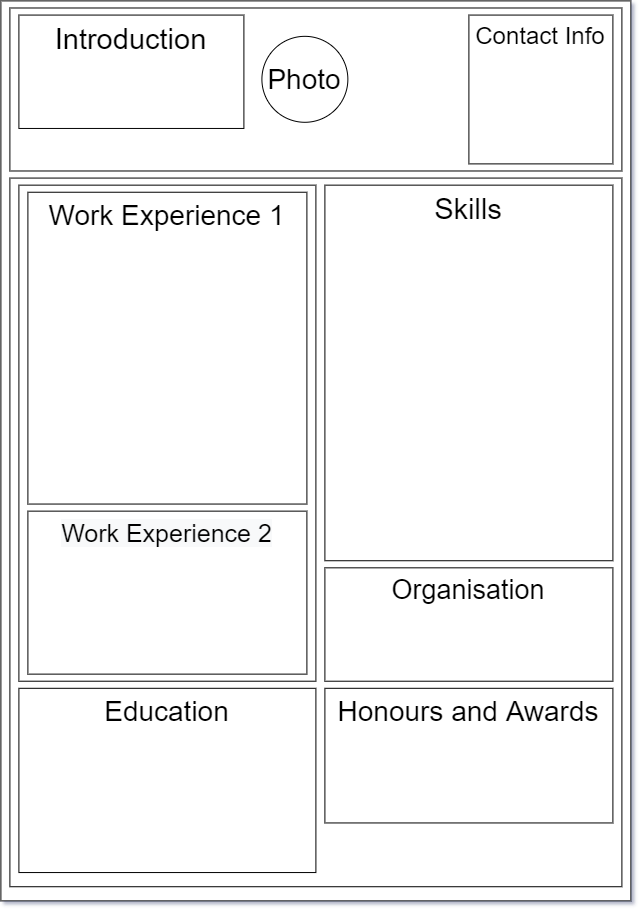

The diagram above was exported from draw.io. Its source (the exported page's mxGraphModel, read from the mxfile embedded in the PNG):
<mxGraphModel dx="120.4" dy="2306.4" grid="1" gridSize="10" guides="1" tooltips="1" connect="1" arrows="1" fold="1" page="1" pageScale="0.8" pageWidth="827" pageHeight="1169" math="0" shadow="0">
  <root>
    <mxCell id="0" />
    <mxCell id="1" parent="0" />
    <mxCell id="PRMDcMIaDUHomMhJo0I4-16" value="" style="group" vertex="1" connectable="0" parent="1">
      <mxGeometry x="680" y="-1860" width="630" height="900" as="geometry" />
    </mxCell>
    <mxCell id="_zCHFzX_eu1gfSntljtw-1" value="" style="whiteSpace=wrap;html=1;" parent="PRMDcMIaDUHomMhJo0I4-16" vertex="1">
      <mxGeometry width="630" height="900.0000000000001" as="geometry" />
    </mxCell>
    <mxCell id="PRMDcMIaDUHomMhJo0I4-2" value="" style="whiteSpace=wrap;html=1;" vertex="1" parent="PRMDcMIaDUHomMhJo0I4-16">
      <mxGeometry x="9.000000000000002" y="7.086614173228348" width="611.9999999999999" height="162.992125984252" as="geometry" />
    </mxCell>
    <mxCell id="PRMDcMIaDUHomMhJo0I4-3" value="" style="whiteSpace=wrap;html=1;" vertex="1" parent="PRMDcMIaDUHomMhJo0I4-16">
      <mxGeometry x="9.000000000000002" y="177.16535433070868" width="611.9999999999999" height="708.6614173228347" as="geometry" />
    </mxCell>
    <mxCell id="PRMDcMIaDUHomMhJo0I4-5" value="" style="whiteSpace=wrap;html=1;" vertex="1" parent="PRMDcMIaDUHomMhJo0I4-16">
      <mxGeometry x="18.000000000000004" y="184.25196850393704" width="297.00000000000006" height="496.06299212598424" as="geometry" />
    </mxCell>
    <mxCell id="PRMDcMIaDUHomMhJo0I4-6" value="Skills" style="whiteSpace=wrap;html=1;fontSize=29;verticalAlign=top;" vertex="1" parent="PRMDcMIaDUHomMhJo0I4-16">
      <mxGeometry x="323.99999999999994" y="184.25196850393704" width="288.00000000000006" height="375.5905511811024" as="geometry" />
    </mxCell>
    <mxCell id="PRMDcMIaDUHomMhJo0I4-7" value="&lt;span style=&quot;color: rgb(0 , 0 , 0) ; font-family: &amp;#34;helvetica&amp;#34; ; font-size: 25px ; font-style: normal ; font-weight: 400 ; letter-spacing: normal ; text-align: center ; text-indent: 0px ; text-transform: none ; word-spacing: 0px ; background-color: rgb(248 , 249 , 250) ; display: inline ; float: none&quot;&gt;Work Experience 2&lt;/span&gt;" style="whiteSpace=wrap;html=1;fontSize=25;verticalAlign=top;" vertex="1" parent="PRMDcMIaDUHomMhJo0I4-16">
      <mxGeometry x="26.999999999999996" y="510.23622047244095" width="278.99999999999994" height="162.992125984252" as="geometry" />
    </mxCell>
    <mxCell id="PRMDcMIaDUHomMhJo0I4-8" value="Organisation" style="whiteSpace=wrap;html=1;fontSize=27;horizontal=1;verticalAlign=top;" vertex="1" parent="PRMDcMIaDUHomMhJo0I4-16">
      <mxGeometry x="323.99999999999994" y="566.9291338582677" width="288.00000000000006" height="113.38582677165357" as="geometry" />
    </mxCell>
    <mxCell id="PRMDcMIaDUHomMhJo0I4-9" value="Education" style="whiteSpace=wrap;html=1;verticalAlign=top;fontSize=28;" vertex="1" parent="PRMDcMIaDUHomMhJo0I4-16">
      <mxGeometry x="18.000000000000004" y="687.4015748031497" width="297.00000000000006" height="184.25196850393704" as="geometry" />
    </mxCell>
    <mxCell id="PRMDcMIaDUHomMhJo0I4-10" value="Honours and Awards" style="whiteSpace=wrap;html=1;fontSize=28;verticalAlign=top;" vertex="1" parent="PRMDcMIaDUHomMhJo0I4-16">
      <mxGeometry x="323.99999999999994" y="687.4015748031497" width="288.00000000000006" height="134.64566929133863" as="geometry" />
    </mxCell>
    <mxCell id="PRMDcMIaDUHomMhJo0I4-11" value="&lt;font style=&quot;font-size: 29px&quot;&gt;Introduction&lt;/font&gt;" style="whiteSpace=wrap;html=1;verticalAlign=top;" vertex="1" parent="PRMDcMIaDUHomMhJo0I4-16">
      <mxGeometry x="18.000000000000004" y="14.173228346456696" width="224.99999999999997" height="113.38582677165357" as="geometry" />
    </mxCell>
    <mxCell id="PRMDcMIaDUHomMhJo0I4-12" value="&lt;font style=&quot;font-size: 28px&quot;&gt;Photo&lt;/font&gt;" style="ellipse;whiteSpace=wrap;html=1;aspect=fixed;verticalAlign=middle;" vertex="1" parent="PRMDcMIaDUHomMhJo0I4-16">
      <mxGeometry x="260.99999999999994" y="35.43307086614173" width="85.95553016174127" height="85.95553016174127" as="geometry" />
    </mxCell>
    <mxCell id="PRMDcMIaDUHomMhJo0I4-13" value="&lt;font style=&quot;font-size: 24px&quot;&gt;Contact Info&lt;/font&gt;" style="whiteSpace=wrap;html=1;verticalAlign=top;" vertex="1" parent="PRMDcMIaDUHomMhJo0I4-16">
      <mxGeometry x="467.99999999999994" y="14.173228346456696" width="144.00000000000003" height="148.81889763779526" as="geometry" />
    </mxCell>
    <mxCell id="PRMDcMIaDUHomMhJo0I4-14" value="Work Experience 1" style="whiteSpace=wrap;html=1;fontSize=28;verticalAlign=top;" vertex="1" parent="PRMDcMIaDUHomMhJo0I4-16">
      <mxGeometry x="26.999999999999996" y="191.33858267716536" width="278.99999999999994" height="311.81102362204734" as="geometry" />
    </mxCell>
  </root>
</mxGraphModel>